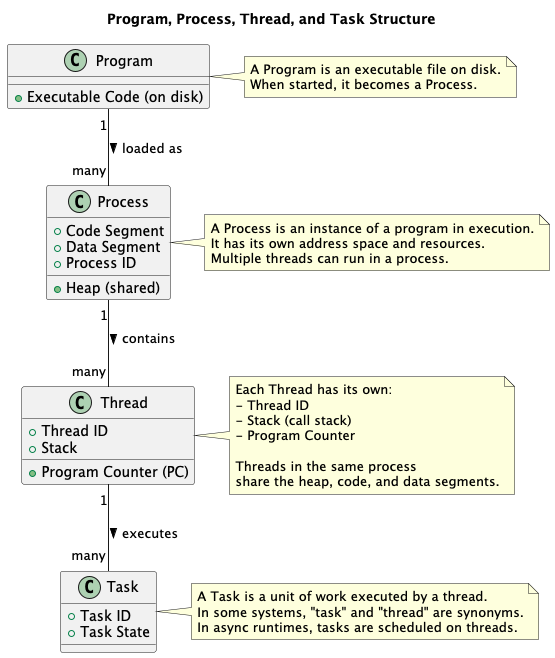

The diagram above was rendered by PlantUML. Its source (embedded in the PNG):
@startuml
title Program, Process, Thread, and Task Structure

class Program {
    +Executable Code (on disk)
}

class Process {
    +Heap (shared)
    +Code Segment
    +Data Segment
    +Process ID
}

class Thread {
    +Thread ID
    +Program Counter (PC)
    +Stack
}

class Task {
    +Task ID
    +Task State
}

Program "1" -- "many" Process : loaded as >
Process "1" -- "many" Thread : contains >
Thread "1" -- "many" Task : executes >

note right of Program
A Program is an executable file on disk.
When started, it becomes a Process.
end note

note right of Process
A Process is an instance of a program in execution.
It has its own address space and resources.
Multiple threads can run in a process.
end note

note right of Thread
Each Thread has its own:
- Thread ID
- Stack (call stack)
- Program Counter

Threads in the same process
share the heap, code, and data segments.
end note

note right of Task
A Task is a unit of work executed by a thread.
In some systems, "task" and "thread" are synonyms.
In async runtimes, tasks are scheduled on threads.
end note

@enduml